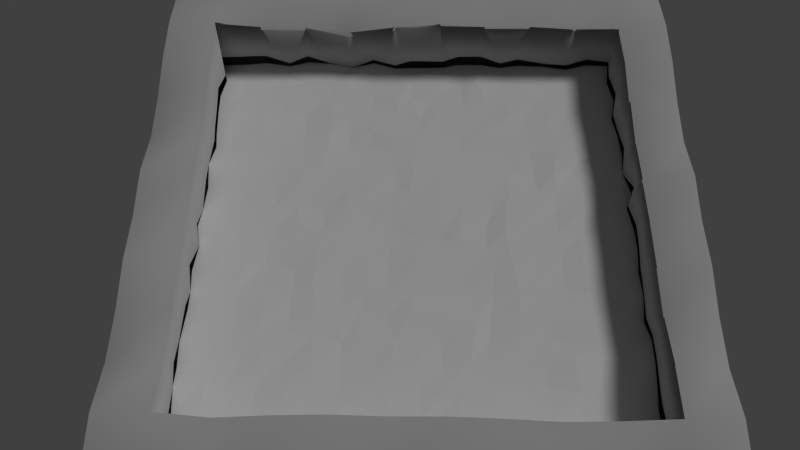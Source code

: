# Source: field.blend  (saved by Blender 2.67.0; exported with 4.5.12 LTS)
import bpy
from mathutils import Matrix  # noqa: F401  (used for matrix-valued properties, if any)

bpy.ops.wm.read_factory_settings(use_empty=True)
scene = bpy.context.scene
scene.name = 'Scene'

# ---- collections
col_collection_1 = bpy.data.collections.new('Collection 1'); scene.collection.children.link(col_collection_1)

# ---- materials (node trees are filled in below, after node groups)
mat_material = bpy.data.materials.new('Material')
mat_material.alpha_threshold = 0.0
mat_material.use_transparent_shadow = False
mat_material.preview_render_type = 'FLAT'
mat_material.specular_color = (0.0, 0.0, 0.0)
mat_material.roughness = 0.5
mat_material.line_color = (0.0, 0.0, 0.0, 1.0)
mat_gryoldblocks = bpy.data.materials.new('gryoldblocks')
mat_gryoldblocks.alpha_threshold = 0.0
mat_gryoldblocks.use_transparent_shadow = False
mat_gryoldblocks.diffuse_color = (0.5281, 0.5281, 0.5281, 1.0)
mat_gryoldblocks.specular_color = (0.8555, 0.8555, 0.8555)
mat_gryoldblocks.roughness = 0.5
mat_gryoldblocks.line_color = (0.0, 0.0, 0.0, 1.0)

# ---- material node trees

# ---- world
world_world = bpy.data.worlds.new('World'); scene.world = world_world
world_world.color = (0.05088, 0.05088, 0.05088)
world_world.use_sun_shadow = False
world_world.sun_shadow_jitter_overblur = 0.0
world_world.cycles.sampling_method = 'MANUAL'
world_world.cycles.sample_map_resolution = 256

# ---- cameras
cam_camera = bpy.data.cameras.new('Camera')
cam_camera.clip_end = 100.0
cam_camera.lens = 35.0
cam_camera.sensor_width = 32.0
cam_camera.sensor_height = 18.0
cam_camera.ortho_scale = 7.314
cam_camera.dof.focus_distance = 0.0
cam_camera.dof.aperture_fstop = 128.0

# ---- lights
light_lamp = bpy.data.lights.new('Lamp', 'SUN')
light_lamp.transmission_factor = 0.0
light_lamp.cutoff_distance = 30.0
light_lamp.angle = 0.1993
light_lamp.energy = 1.0
light_lamp.shadow_buffer_clip_start = 1.001
light_lamp.shadow_soft_size = 0.1
light_lamp.shadow_cascade_max_distance = 1000.0
light_lamp.cycles.use_multiple_importance_sampling = False

# ---- meshes
me_cube_001 = bpy.data.meshes.new('Cube.001')
me_cube_001.from_pydata([(0.816, 0.8297, 1.003), (0.8208, 0.6356, 0.9997), (0.8141, 0.4633, 0.9997), (0.8123, 0.2665, 0.9945), (0.8083, 0.1025, 0.9973), (0.826, -0.0815, 1.0), (0.8206, -0.2768, 1.008), (0.8271, -0.439, 0.9806), (0.8202, -0.6377, 0.998), (0.8261, -0.8433, 0.9903), (0.6359, 0.8091, 0.9858), (0.6354, 0.6535, 1.013), (0.6556, 0.4558, 1.025), (0.6192, 0.2887, 0.9763), (0.6382, 0.09641, 1.014), (0.6205, -0.08601, 1.011), (0.629, -0.2651, 0.9942), (0.6394, -0.4662, 1.01), (0.6337, -0.6328, 1.0), (0.6278, -0.7943, 1.004), (0.4287, 0.8281, 0.9935), (0.4782, 0.6427, 1.014), (0.4529, 0.4608, 0.996), (0.4633, 0.2503, 0.9777), (0.4436, 0.07622, 1.02), (0.4394, -0.09344, 1.01), (0.4625, -0.2764, 0.9892), (0.4712, -0.4357, 0.9957), (0.4433, -0.6264, 0.9901), (0.4462, -0.8195, 0.9943), (0.2705, 0.8294, 1.004), (0.2822, 0.6372, 1.016), (0.2756, 0.4616, 1.018), (0.2671, 0.2767, 1.005), (0.2923, 0.09221, 1.004), (0.2658, -0.08064, 1.003), (0.2847, -0.2722, 0.99), (0.2577, -0.4649, 0.9894), (0.2723, -0.648, 1.002), (0.2617, -0.8049, 0.996), (0.1129, 0.8128, 0.9967), (0.07186, 0.6441, 0.979), (0.07672, 0.4457, 0.9995), (0.1118, 0.2777, 1.005), (0.09118, 0.09143, 1.017), (0.08661, -0.09038, 1.006), (0.06729, -0.2646, 0.994), (0.08543, -0.4347, 0.9979), (0.1021, -0.6409, 1.017), (0.09141, -0.8293, 1.005), (-0.09174, 0.8051, 1.006), (-0.07875, 0.6298, 1.024), (-0.08553, 0.4328, 1.001), (-0.08548, 0.2881, 0.9973), (-0.09609, 0.08976, 1.004), (-0.09977, -0.07841, 0.9875), (-0.1052, -0.2671, 1.004), (-0.07856, -0.4613, 1.005), (-0.09972, -0.6415, 1.009), (-0.08132, -0.8325, 0.9968), (-0.2728, 0.8111, 0.9816), (-0.2806, 0.6467, 0.9907), (-0.2703, 0.4477, 0.9831), (-0.2748, 0.2682, 1.001), (-0.2682, 0.1023, 1.008), (-0.2869, -0.08721, 1.018), (-0.2665, -0.2786, 0.9875), (-0.2611, -0.4677, 0.9953), (-0.2616, -0.6389, 0.9894), (-0.2718, -0.8151, 0.9829), (-0.4626, 0.834, 1.017), (-0.4662, 0.6306, 1.01), (-0.445, 0.4593, 0.9912), (-0.4353, 0.2789, 1.013), (-0.4604, 0.1044, 0.9879), (-0.4622, -0.07672, 0.9981), (-0.4476, -0.2881, 0.9952), (-0.4516, -0.4484, 1.007), (-0.453, -0.6424, 1.006), (-0.4468, -0.8235, 0.9877), (-0.6397, 0.8289, 1.006), (-0.6329, 0.6279, 1.001), (-0.6296, 0.4732, 1.022), (-0.6118, 0.2726, 1.014), (-0.6304, 0.07634, 1.005), (-0.6285, -0.08439, 1.006), (-0.6499, -0.2747, 0.9953), (-0.648, -0.4537, 1.008), (-0.655, -0.6425, 0.9963), (-0.6317, -0.8267, 1.0), (-0.8232, 0.8166, 0.9857), (-0.817, 0.6444, 0.9975), (-0.8086, 0.4441, 1.003), (-0.8216, 0.292, 1.006), (-0.8167, 0.07394, 1.006), (-0.8101, -0.08011, 0.9926), (-0.8157, -0.274, 1.001), (-0.8276, -0.4734, 0.9996), (-0.8267, -0.6379, 0.992), (-0.8116, -0.8019, 0.9973), (0.803, 0.7337, 1.0), (0.8003, 0.5394, 0.9906), (0.8206, 0.3583, 0.9905), (0.8363, 0.1747, 0.9881), (0.8233, 0.00547, 1.002), (0.817, -0.177, 0.9861), (0.81, -0.3758, 0.9813), (0.8266, -0.534, 1.02), (0.8137, -0.7047, 0.9955), (0.6495, 0.7134, 1.003), (0.632, 0.5568, 1.007), (0.6497, 0.3412, 1.01), (0.637, 0.1831, 0.9942), (0.6245, -0.00967, 0.9859), (0.6142, -0.1859, 1.008), (0.6286, -0.3683, 1.014), (0.6428, -0.5552, 1.01), (0.644, -0.7264, 1.0), (0.4607, 0.7205, 1.006), (0.4531, 0.5494, 0.9863), (0.4562, 0.3692, 0.9894), (0.4722, 0.1759, 0.997), (0.4397, -0.003511, 0.9996), (0.4618, -0.1656, 1.006), (0.4431, -0.3569, 1.008), (0.4545, -0.5316, 1.015), (0.4666, -0.7329, 1.002), (0.2516, 0.7456, 1.012), (0.2875, 0.5451, 0.9984), (0.2685, 0.3838, 0.9948), (0.2884, 0.1755, 1.0), (0.2694, 0.01972, 0.9938), (0.283, -0.1731, 1.008), (0.2696, -0.3521, 0.9786), (0.2577, -0.5328, 1.006), (0.258, -0.7245, 1.007), (0.09645, 0.7101, 1.007), (0.08782, 0.5504, 1.003), (0.09352, 0.3811, 1.006), (0.08623, 0.1957, 1.01), (0.1035, -0.01533, 1.004), (0.08882, -0.1761, 1.007), (0.1015, -0.3686, 1.007), (0.09364, -0.5641, 0.988), (0.0846, -0.7239, 0.9852), (-0.08993, 0.74, 0.999), (-0.07238, 0.5503, 0.992), (-0.09981, 0.3595, 0.9909), (-0.07321, 0.1948, 0.9902), (-0.08756, -0.00156, 0.9821), (-0.1026, -0.1944, 0.9794), (-0.09769, -0.3614, 0.9906), (-0.08342, -0.5606, 1.013), (-0.09276, -0.7531, 0.9972), (-0.2867, 0.7378, 1.017), (-0.2751, 0.5553, 1.014), (-0.279, 0.3591, 0.9862), (-0.268, 0.1806, 0.9975), (-0.2695, -0.004422, 1.004), (-0.2869, -0.1872, 0.9952), (-0.2788, -0.3594, 1.002), (-0.2625, -0.5437, 0.9866), (-0.2772, -0.7273, 1.007), (-0.4727, 0.7267, 0.991), (-0.4592, 0.5419, 0.9814), (-0.4424, 0.3654, 1.006), (-0.4612, 0.1914, 1.021), (-0.4375, 0.01043, 1.012), (-0.4442, -0.1734, 0.993), (-0.4527, -0.3787, 0.9888), (-0.4502, -0.5346, 0.9866), (-0.4511, -0.7179, 1.005), (-0.6539, 0.7423, 0.997), (-0.6334, 0.54, 1.009), (-0.6272, 0.3525, 1.009), (-0.627, 0.1881, 0.996), (-0.641, -0.002665, 1.004), (-0.6292, -0.1726, 1.014), (-0.6328, -0.3442, 0.992), (-0.6122, -0.5353, 0.9855), (-0.6138, -0.7251, 0.9951), (-0.8006, 0.7302, 0.9925), (-0.8166, 0.5631, 0.9732), (-0.8016, 0.3777, 1.005), (-0.8097, 0.1834, 0.9958), (-0.8272, 0.004063, 1.004), (-0.8236, -0.1876, 0.98), (-0.8167, -0.3467, 0.9882), (-0.8217, -0.5725, 1.019), (-0.8178, -0.7419, 0.9881), (0.7202, 0.8307, 1.007), (0.7403, 0.6357, 0.9986), (0.731, 0.4459, 0.9942), (0.7277, 0.276, 1.011), (0.7287, 0.09419, 0.9903), (0.7203, -0.0899, 1.014), (0.7347, -0.2816, 1.014), (0.7241, -0.4643, 1.014), (0.7377, -0.6262, 1.023), (0.7394, -0.8062, 1.003), (0.5435, 0.8224, 0.9993), (0.5337, 0.6394, 1.004), (0.5572, 0.4354, 1.006), (0.5444, 0.2589, 1.014), (0.5321, 0.08032, 0.9831), (0.5449, -0.113, 0.9943), (0.5427, -0.249, 0.9834), (0.5472, -0.4707, 1.002), (0.5656, -0.6344, 1.01), (0.5503, -0.8207, 0.9917), (0.3558, 0.8163, 0.9882), (0.3707, 0.6375, 1.017), (0.3464, 0.4375, 0.9988), (0.3636, 0.2844, 0.9891), (0.3418, 0.09626, 1.025), (0.3455, -0.07092, 1.016), (0.3764, -0.2687, 1.007), (0.3595, -0.4453, 1.006), (0.3773, -0.648, 0.9915), (0.3729, -0.8175, 0.989), (0.1746, 0.8289, 0.9985), (0.1921, 0.6219, 1.0), (0.1837, 0.4576, 1.0), (0.1847, 0.2632, 1.006), (0.1753, 0.09739, 1.009), (0.1901, -0.08428, 1.005), (0.1969, -0.2818, 0.9911), (0.2037, -0.4567, 1.017), (0.1653, -0.6308, 1.009), (0.177, -0.8107, 1.008), (-0.0262, 0.8112, 0.9859), (-0.01779, 0.6369, 1.002), (0.01709, 0.4476, 1.005), (-0.009569, 0.2941, 1.015), (-0.003564, 0.06574, 1.006), (0.000278, -0.09578, 1.008), (-0.005566, -0.2703, 0.9954), (-0.005787, -0.4607, 0.996), (0.01797, -0.6166, 0.9974), (0.01088, -0.825, 1.016), (-0.182, 0.8348, 0.9994), (-0.1755, 0.6454, 0.9975), (-0.1797, 0.4764, 0.9938), (-0.1928, 0.2723, 0.9971), (-0.1841, 0.08925, 0.9948), (-0.1793, -0.08991, 0.9923), (-0.1753, -0.2595, 0.9983), (-0.2074, -0.4545, 1.007), (-0.1684, -0.6493, 1.009), (-0.1877, -0.821, 0.9933), (-0.3608, 0.8267, 1.009), (-0.3568, 0.6379, 0.9908), (-0.3439, 0.4697, 1.016), (-0.3793, 0.2718, 1.009), (-0.3491, 0.08878, 0.9805), (-0.3651, -0.07727, 1.013), (-0.3687, -0.2929, 1.009), (-0.3607, -0.4386, 0.9946), (-0.3554, -0.6363, 1.002), (-0.3591, -0.8056, 0.9993), (-0.5384, 0.8152, 0.9861), (-0.5396, 0.6493, 1.008), (-0.5395, 0.4524, 1.005), (-0.5505, 0.2648, 1.001), (-0.5357, 0.0991, 1.005), (-0.5497, -0.09191, 0.9992), (-0.5475, -0.2624, 1.001), (-0.5566, -0.4564, 1.003), (-0.5365, -0.6161, 0.9808), (-0.5535, -0.8222, 0.9749), (-0.7143, 0.8223, 0.993), (-0.7364, 0.6218, 0.9901), (-0.7379, 0.4579, 0.9991), (-0.7378, 0.2559, 1.018), (-0.7296, 0.08865, 0.9777), (-0.7221, -0.08654, 1.009), (-0.7159, -0.2907, 1.003), (-0.7237, -0.466, 1.012), (-0.7211, -0.6086, 0.9984), (-0.7329, -0.816, 1.016), (0.7232, 0.7338, 1.024), (0.7336, 0.5359, 1.0), (0.7337, 0.3565, 0.9917), (0.7319, 0.1705, 1.002), (0.7301, 0.01236, 0.9927), (0.736, -0.1808, 1.008), (0.7331, -0.3735, 1.016), (0.7124, -0.5562, 1.021), (0.7437, -0.7314, 1.004), (0.5382, 0.7218, 0.9954), (0.5368, 0.5266, 1.01), (0.5538, 0.3597, 1.02), (0.5459, 0.1749, 0.9983), (0.5359, -0.007967, 0.9929), (0.5387, -0.1773, 0.9797), (0.5378, -0.3593, 1.008), (0.5457, -0.5304, 1.03), (0.5621, -0.7186, 0.9874), (0.3661, 0.7342, 0.9926), (0.3765, 0.5447, 1.018), (0.3369, 0.3543, 0.9929), (0.3682, 0.1839, 1.005), (0.3357, 0.00118, 1.032), (0.3609, -0.1811, 1.029), (0.3717, -0.3578, 1.005), (0.3924, -0.5426, 1.01), (0.3815, -0.7306, 1.001), (0.1832, 0.7255, 0.9732), (0.1892, 0.525, 1.001), (0.1696, 0.3612, 0.9989), (0.1793, 0.1902, 1.005), (0.1637, -0.0004114, 1.024), (0.1766, -0.1945, 0.999), (0.2157, -0.3756, 1.001), (0.1886, -0.5365, 1.002), (0.1501, -0.7178, 1.0), (-0.01879, 0.7338, 1.008), (0.01643, 0.5285, 0.985), (-0.006684, 0.3642, 1.005), (-0.02323, 0.1623, 1.007), (-0.006274, -0.03336, 0.9922), (0.00466, -0.1745, 1.007), (-0.02715, -0.357, 1.013), (-0.003373, -0.54, 1.01), (0.01322, -0.7418, 0.994), (-0.1908, 0.7294, 0.9872), (-0.1699, 0.5617, 1.002), (-0.1884, 0.3887, 0.9786), (-0.1853, 0.1594, 1.011), (-0.1651, -0.002479, 0.9965), (-0.175, -0.1885, 0.9948), (-0.1956, -0.3443, 0.9889), (-0.1793, -0.5421, 0.991), (-0.1755, -0.7182, 0.9939), (-0.346, 0.7186, 1.003), (-0.3425, 0.5584, 1.014), (-0.3547, 0.3628, 1.019), (-0.3874, 0.1728, 0.9982), (-0.3485, -0.009276, 1.003), (-0.3766, -0.1991, 1.018), (-0.3689, -0.3696, 1.007), (-0.3575, -0.5535, 1.019), (-0.3588, -0.7152, 0.9991), (-0.5472, 0.7511, 0.9864), (-0.5414, 0.556, 0.9994), (-0.5274, 0.3602, 1.005), (-0.5439, 0.1917, 0.9963), (-0.5289, 0.007312, 0.987), (-0.5565, -0.1595, 0.9743), (-0.5457, -0.3699, 1.024), (-0.5322, -0.5374, 1.005), (-0.5538, -0.7311, 0.9868), (-0.7227, 0.726, 0.9863), (-0.745, 0.5267, 1.001), (-0.7429, 0.3498, 0.9986), (-0.7199, 0.1729, 1.006), (-0.7137, 0.01454, 1.001), (-0.7251, -0.1981, 1.015), (-0.7164, -0.3953, 0.9971), (-0.7199, -0.5289, 1.001), (-0.7196, -0.6914, 1.021)], [], [(280, 109, 11, 191), (281, 110, 12, 192), (282, 111, 13, 193), (283, 112, 14, 194), (284, 113, 15, 195), (285, 114, 16, 196), (286, 115, 17, 197), (287, 116, 18, 198), (288, 117, 19, 199), (289, 118, 21, 201), (290, 119, 22, 202), (291, 120, 23, 203), (292, 121, 24, 204), (293, 122, 25, 205), (294, 123, 26, 206), (295, 124, 27, 207), (296, 125, 28, 208), (297, 126, 29, 209), (298, 127, 31, 211), (299, 128, 32, 212), (300, 129, 33, 213), (301, 130, 34, 214), (302, 131, 35, 215), (303, 132, 36, 216), (304, 133, 37, 217), (305, 134, 38, 218), (306, 135, 39, 219), (307, 136, 41, 221), (308, 137, 42, 222), (309, 138, 43, 223), (310, 139, 44, 224), (311, 140, 45, 225), (312, 141, 46, 226), (313, 142, 47, 227), (314, 143, 48, 228), (315, 144, 49, 229), (316, 145, 51, 231), (317, 146, 52, 232), (318, 147, 53, 233), (319, 148, 54, 234), (320, 149, 55, 235), (321, 150, 56, 236), (322, 151, 57, 237), (323, 152, 58, 238), (324, 153, 59, 239), (325, 154, 61, 241), (326, 155, 62, 242), (327, 156, 63, 243), (328, 157, 64, 244), (329, 158, 65, 245), (330, 159, 66, 246), (331, 160, 67, 247), (332, 161, 68, 248), (333, 162, 69, 249), (334, 163, 71, 251), (335, 164, 72, 252), (336, 165, 73, 253), (337, 166, 74, 254), (338, 167, 75, 255), (339, 168, 76, 256), (340, 169, 77, 257), (341, 170, 78, 258), (342, 171, 79, 259), (343, 172, 81, 261), (344, 173, 82, 262), (345, 174, 83, 263), (346, 175, 84, 264), (347, 176, 85, 265), (348, 177, 86, 266), (349, 178, 87, 267), (350, 179, 88, 268), (351, 180, 89, 269), (352, 181, 91, 271), (353, 182, 92, 272), (354, 183, 93, 273), (355, 184, 94, 274), (356, 185, 95, 275), (357, 186, 96, 276), (358, 187, 97, 277), (359, 188, 98, 278), (360, 189, 99, 279), (100, 280, 191, 1), (0, 190, 280, 100), (190, 10, 109, 280), (101, 281, 192, 2), (1, 191, 281, 101), (191, 11, 110, 281), (102, 282, 193, 3), (2, 192, 282, 102), (192, 12, 111, 282), (103, 283, 194, 4), (3, 193, 283, 103), (193, 13, 112, 283), (104, 284, 195, 5), (4, 194, 284, 104), (194, 14, 113, 284), (105, 285, 196, 6), (5, 195, 285, 105), (195, 15, 114, 285), (106, 286, 197, 7), (6, 196, 286, 106), (196, 16, 115, 286), (107, 287, 198, 8), (7, 197, 287, 107), (197, 17, 116, 287), (108, 288, 199, 9), (8, 198, 288, 108), (198, 18, 117, 288), (109, 289, 201, 11), (10, 200, 289, 109), (200, 20, 118, 289), (110, 290, 202, 12), (11, 201, 290, 110), (201, 21, 119, 290), (111, 291, 203, 13), (12, 202, 291, 111), (202, 22, 120, 291), (112, 292, 204, 14), (13, 203, 292, 112), (203, 23, 121, 292), (113, 293, 205, 15), (14, 204, 293, 113), (204, 24, 122, 293), (114, 294, 206, 16), (15, 205, 294, 114), (205, 25, 123, 294), (115, 295, 207, 17), (16, 206, 295, 115), (206, 26, 124, 295), (116, 296, 208, 18), (17, 207, 296, 116), (207, 27, 125, 296), (117, 297, 209, 19), (18, 208, 297, 117), (208, 28, 126, 297), (118, 298, 211, 21), (20, 210, 298, 118), (210, 30, 127, 298), (119, 299, 212, 22), (21, 211, 299, 119), (211, 31, 128, 299), (120, 300, 213, 23), (22, 212, 300, 120), (212, 32, 129, 300), (121, 301, 214, 24), (23, 213, 301, 121), (213, 33, 130, 301), (122, 302, 215, 25), (24, 214, 302, 122), (214, 34, 131, 302), (123, 303, 216, 26), (25, 215, 303, 123), (215, 35, 132, 303), (124, 304, 217, 27), (26, 216, 304, 124), (216, 36, 133, 304), (125, 305, 218, 28), (27, 217, 305, 125), (217, 37, 134, 305), (126, 306, 219, 29), (28, 218, 306, 126), (218, 38, 135, 306), (127, 307, 221, 31), (30, 220, 307, 127), (220, 40, 136, 307), (128, 308, 222, 32), (31, 221, 308, 128), (221, 41, 137, 308), (129, 309, 223, 33), (32, 222, 309, 129), (222, 42, 138, 309), (130, 310, 224, 34), (33, 223, 310, 130), (223, 43, 139, 310), (131, 311, 225, 35), (34, 224, 311, 131), (224, 44, 140, 311), (132, 312, 226, 36), (35, 225, 312, 132), (225, 45, 141, 312), (133, 313, 227, 37), (36, 226, 313, 133), (226, 46, 142, 313), (134, 314, 228, 38), (37, 227, 314, 134), (227, 47, 143, 314), (135, 315, 229, 39), (38, 228, 315, 135), (228, 48, 144, 315), (136, 316, 231, 41), (40, 230, 316, 136), (230, 50, 145, 316), (137, 317, 232, 42), (41, 231, 317, 137), (231, 51, 146, 317), (138, 318, 233, 43), (42, 232, 318, 138), (232, 52, 147, 318), (139, 319, 234, 44), (43, 233, 319, 139), (233, 53, 148, 319), (140, 320, 235, 45), (44, 234, 320, 140), (234, 54, 149, 320), (141, 321, 236, 46), (45, 235, 321, 141), (235, 55, 150, 321), (142, 322, 237, 47), (46, 236, 322, 142), (236, 56, 151, 322), (143, 323, 238, 48), (47, 237, 323, 143), (237, 57, 152, 323), (144, 324, 239, 49), (48, 238, 324, 144), (238, 58, 153, 324), (145, 325, 241, 51), (50, 240, 325, 145), (240, 60, 154, 325), (146, 326, 242, 52), (51, 241, 326, 146), (241, 61, 155, 326), (147, 327, 243, 53), (52, 242, 327, 147), (242, 62, 156, 327), (148, 328, 244, 54), (53, 243, 328, 148), (243, 63, 157, 328), (149, 329, 245, 55), (54, 244, 329, 149), (244, 64, 158, 329), (150, 330, 246, 56), (55, 245, 330, 150), (245, 65, 159, 330), (151, 331, 247, 57), (56, 246, 331, 151), (246, 66, 160, 331), (152, 332, 248, 58), (57, 247, 332, 152), (247, 67, 161, 332), (153, 333, 249, 59), (58, 248, 333, 153), (248, 68, 162, 333), (154, 334, 251, 61), (60, 250, 334, 154), (250, 70, 163, 334), (155, 335, 252, 62), (61, 251, 335, 155), (251, 71, 164, 335), (156, 336, 253, 63), (62, 252, 336, 156), (252, 72, 165, 336), (157, 337, 254, 64), (63, 253, 337, 157), (253, 73, 166, 337), (158, 338, 255, 65), (64, 254, 338, 158), (254, 74, 167, 338), (159, 339, 256, 66), (65, 255, 339, 159), (255, 75, 168, 339), (160, 340, 257, 67), (66, 256, 340, 160), (256, 76, 169, 340), (161, 341, 258, 68), (67, 257, 341, 161), (257, 77, 170, 341), (162, 342, 259, 69), (68, 258, 342, 162), (258, 78, 171, 342), (163, 343, 261, 71), (70, 260, 343, 163), (260, 80, 172, 343), (164, 344, 262, 72), (71, 261, 344, 164), (261, 81, 173, 344), (165, 345, 263, 73), (72, 262, 345, 165), (262, 82, 174, 345), (166, 346, 264, 74), (73, 263, 346, 166), (263, 83, 175, 346), (167, 347, 265, 75), (74, 264, 347, 167), (264, 84, 176, 347), (168, 348, 266, 76), (75, 265, 348, 168), (265, 85, 177, 348), (169, 349, 267, 77), (76, 266, 349, 169), (266, 86, 178, 349), (170, 350, 268, 78), (77, 267, 350, 170), (267, 87, 179, 350), (171, 351, 269, 79), (78, 268, 351, 171), (268, 88, 180, 351), (172, 352, 271, 81), (80, 270, 352, 172), (270, 90, 181, 352), (173, 353, 272, 82), (81, 271, 353, 173), (271, 91, 182, 353), (174, 354, 273, 83), (82, 272, 354, 174), (272, 92, 183, 354), (175, 355, 274, 84), (83, 273, 355, 175), (273, 93, 184, 355), (176, 356, 275, 85), (84, 274, 356, 176), (274, 94, 185, 356), (177, 357, 276, 86), (85, 275, 357, 177), (275, 95, 186, 357), (178, 358, 277, 87), (86, 276, 358, 178), (276, 96, 187, 358), (179, 359, 278, 88), (87, 277, 359, 179), (277, 97, 188, 359), (180, 360, 279, 89), (88, 278, 360, 180), (278, 98, 189, 360)])
me_cube_001.materials.append(mat_material)
me_cube_001.use_remesh_preserve_volume = False
me_cube_001.use_remesh_preserve_attributes = False
me_cube_001.use_mirror_vertex_groups = False
me_cube_001.update()
me_cube = bpy.data.meshes.new('Cube')
me_cube.from_pydata([(1.0, 1.0, -0.8577), (1.0, -1.0, -0.8577), (-1.0, -1.0, -0.8577), (-1.0, 1.0, -0.8577), (1.0, 1.0, 1.142), (1.0, -1.0, 1.142), (-1.0, -1.0, 1.142), (-1.0, 1.0, 1.142), (1.0, 1.0, -0.8577), (1.0, -1.0, -0.8577), (-1.0, -1.0, -0.8577), (-1.0, 1.0, -0.8577), (1.0, 1.0, 1.142), (-1.0, 1.0, 1.142), (-1.0, -1.0, 1.142), (1.0, -1.0, 1.142), (1.0, 1.0, -0.8577), (1.0, 1.0, 1.142), (1.0, -1.0, 1.142), (1.0, -1.0, -0.8577), (1.0, -1.0, -0.8577), (1.0, -1.0, 1.142), (-1.0, -1.0, 1.142), (-1.0, -1.0, -0.8577), (-1.0, -1.0, -0.8577), (-1.0, -1.0, 1.142), (-1.0, 1.0, 1.142), (-1.0, 1.0, -0.8577), (1.0, 1.0, 1.142), (1.0, 1.0, -0.8577), (-1.0, 1.0, -0.8577), (-1.0, 1.0, 1.142), (1.0, 0.8182, -0.718), (1.0, 0.6364, -0.7643), (1.0, 0.4545, -0.9361), (1.0, 0.2727, -0.9993), (1.0, 0.09091, -0.7995), (1.0, -0.09091, -0.9013), (1.0, -0.2727, -0.854), (1.0, -0.4545, -0.9884), (1.0, -0.6364, -0.9965), (1.0, -0.8182, -0.7636), (0.8182, -1.0, -0.8838), (0.6364, -1.0, -0.8623), (0.4545, -1.0, -0.8543), (0.2727, -1.0, -0.9018), (0.09091, -1.0, -0.8571), (-0.09091, -1.0, -0.9105), (-0.2727, -1.0, -0.7728), (-0.4545, -1.0, -0.7929), (-0.6364, -1.0, -0.8467), (-0.8182, -1.0, -0.9686), (-1.0, -0.8182, -0.7636), (-1.0, -0.6364, -0.9965), (-1.0, -0.4545, -0.9884), (-1.0, -0.2727, -0.8539), (-1.0, -0.09091, -0.9013), (-1.0, 0.09091, -0.7995), (-1.0, 0.2727, -0.9993), (-1.0, 0.4545, -0.9361), (-1.0, 0.6364, -0.7643), (-1.0, 0.8182, -0.718), (-0.8182, 1.0, -0.9686), (-0.6364, 1.0, -0.8467), (-0.4545, 1.0, -0.7929), (-0.2727, 1.0, -0.7728), (-0.09091, 1.0, -0.9105), (0.09091, 1.0, -0.8571), (0.2727, 1.0, -0.9018), (0.4545, 1.0, -0.8543), (0.6364, 1.0, -0.8623), (0.8182, 1.0, -0.8838), (0.8182, 1.0, 1.116), (0.6364, 1.0, 1.138), (0.4545, 1.0, 1.146), (0.2727, 1.0, 1.098), (0.09091, 1.0, 1.143), (-0.09091, 1.0, 1.089), (-0.2727, 1.0, 1.227), (-0.4545, 1.0, 1.207), (-0.6364, 1.0, 1.153), (-0.8182, 1.0, 1.031), (-1.0, 0.8182, 1.282), (-1.0, 0.6364, 1.236), (-1.0, 0.4545, 1.064), (-1.0, 0.2727, 1.001), (-1.0, 0.09091, 1.2), (-1.0, -0.09091, 1.099), (-1.0, -0.2727, 1.146), (-1.0, -0.4545, 1.012), (-1.0, -0.6364, 1.003), (-1.0, -0.8182, 1.236), (-0.8182, -1.0, 1.031), (-0.6364, -1.0, 1.153), (-0.4545, -1.0, 1.207), (-0.2727, -1.0, 1.227), (-0.09091, -1.0, 1.089), (0.09091, -1.0, 1.143), (0.2727, -1.0, 1.098), (0.4545, -1.0, 1.146), (0.6364, -1.0, 1.138), (0.8182, -1.0, 1.116), (1.0, -0.8182, 1.236), (1.0, -0.6364, 1.003), (1.0, -0.4545, 1.012), (1.0, -0.2727, 1.146), (1.0, -0.09091, 1.099), (1.0, 0.09091, 1.2), (1.0, 0.2727, 1.001), (1.0, 0.4545, 1.064), (1.0, 0.6364, 1.236), (1.0, 0.8182, 1.282), (1.0, 1.0, -0.6758), (1.0, 1.0, -0.494), (1.0, 1.0, -0.3122), (1.0, 1.0, -0.1304), (1.0, 1.0, 0.05143), (1.0, 1.0, 0.2333), (1.0, 1.0, 0.4151), (1.0, 1.0, 0.5969), (1.0, 1.0, 0.7787), (1.0, 1.0, 0.9605), (1.0, 0.8182, 1.282), (1.0, 0.6364, 1.236), (1.0, 0.4545, 1.064), (1.0, 0.2727, 1.001), (1.0, 0.09091, 1.2), (1.0, -0.09091, 1.099), (1.0, -0.2727, 1.146), (1.0, -0.4545, 1.012), (1.0, -0.6364, 1.003), (1.0, -0.8182, 1.236), (1.0, -1.0, 0.9605), (1.0, -1.0, 0.7787), (1.0, -1.0, 0.5969), (1.0, -1.0, 0.4151), (1.0, -1.0, 0.2332), (1.0, -1.0, 0.05143), (1.0, -1.0, -0.1304), (1.0, -1.0, -0.3122), (1.0, -1.0, -0.494), (1.0, -1.0, -0.6758), (1.0, -0.8182, -0.7636), (1.0, -0.6364, -0.9965), (1.0, -0.4545, -0.9884), (1.0, -0.2727, -0.854), (1.0, -0.09091, -0.9013), (1.0, 0.09091, -0.7995), (1.0, 0.2727, -0.9993), (1.0, 0.4545, -0.9361), (1.0, 0.6364, -0.7643), (1.0, 0.8182, -0.718), (1.0, -1.0, -0.6758), (1.0, -1.0, -0.494), (1.0, -1.0, -0.3122), (1.0, -1.0, -0.1304), (1.0, -1.0, 0.05143), (1.0, -1.0, 0.2332), (1.0, -1.0, 0.4151), (1.0, -1.0, 0.5969), (1.0, -1.0, 0.7787), (1.0, -1.0, 0.9605), (0.8182, -1.0, 1.116), (0.6364, -1.0, 1.138), (0.4545, -1.0, 1.146), (0.2727, -1.0, 1.098), (0.09091, -1.0, 1.143), (-0.09091, -1.0, 1.089), (-0.2727, -1.0, 1.227), (-0.4545, -1.0, 1.207), (-0.6364, -1.0, 1.153), (-0.8182, -1.0, 1.031), (-1.0, -1.0, 0.9605), (-1.0, -1.0, 0.7787), (-1.0, -1.0, 0.5969), (-1.0, -1.0, 0.4151), (-1.0, -1.0, 0.2332), (-1.0, -1.0, 0.05143), (-1.0, -1.0, -0.1304), (-1.0, -1.0, -0.3122), (-1.0, -1.0, -0.494), (-1.0, -1.0, -0.6758), (-0.8182, -1.0, -0.9686), (-0.6364, -1.0, -0.8467), (-0.4545, -1.0, -0.7929), (-0.2727, -1.0, -0.7728), (-0.09091, -1.0, -0.9105), (0.09091, -1.0, -0.8571), (0.2727, -1.0, -0.9018), (0.4545, -1.0, -0.8543), (0.6364, -1.0, -0.8623), (0.8182, -1.0, -0.8838), (-1.0, -1.0, -0.6758), (-1.0, -1.0, -0.494), (-1.0, -1.0, -0.3122), (-1.0, -1.0, -0.1304), (-1.0, -1.0, 0.05143), (-1.0, -1.0, 0.2332), (-1.0, -1.0, 0.4151), (-1.0, -1.0, 0.5969), (-1.0, -1.0, 0.7787), (-1.0, -1.0, 0.9605), (-1.0, -0.8182, 1.236), (-1.0, -0.6364, 1.003), (-1.0, -0.4545, 1.012), (-1.0, -0.2727, 1.146), (-1.0, -0.09091, 1.099), (-1.0, 0.09091, 1.2), (-1.0, 0.2727, 1.001), (-1.0, 0.4545, 1.064), (-1.0, 0.6364, 1.236), (-1.0, 0.8182, 1.282), (-1.0, 1.0, 0.9605), (-1.0, 1.0, 0.7787), (-1.0, 1.0, 0.5969), (-1.0, 1.0, 0.4151), (-1.0, 1.0, 0.2332), (-1.0, 1.0, 0.05143), (-1.0, 1.0, -0.1304), (-1.0, 1.0, -0.3122), (-1.0, 1.0, -0.494), (-1.0, 1.0, -0.6758), (-1.0, 0.8182, -0.718), (-1.0, 0.6364, -0.7643), (-1.0, 0.4545, -0.9361), (-1.0, 0.2727, -0.9993), (-1.0, 0.09091, -0.7995), (-1.0, -0.09091, -0.9013), (-1.0, -0.2727, -0.8539), (-1.0, -0.4545, -0.9884), (-1.0, -0.6364, -0.9965), (-1.0, -0.8182, -0.7636), (1.0, 1.0, 0.9605), (1.0, 1.0, 0.7787), (1.0, 1.0, 0.5969), (1.0, 1.0, 0.4151), (1.0, 1.0, 0.2332), (1.0, 1.0, 0.05143), (1.0, 1.0, -0.1304), (1.0, 1.0, -0.3122), (1.0, 1.0, -0.494), (1.0, 1.0, -0.6758), (0.8182, 1.0, -0.8838), (0.6364, 1.0, -0.8623), (0.4545, 1.0, -0.8543), (0.2727, 1.0, -0.9018), (0.09091, 1.0, -0.8571), (-0.09091, 1.0, -0.9105), (-0.2727, 1.0, -0.7728), (-0.4545, 1.0, -0.7929), (-0.6364, 1.0, -0.8467), (-0.8182, 1.0, -0.9686), (-1.0, 1.0, -0.6758), (-1.0, 1.0, -0.494), (-1.0, 1.0, -0.3122), (-1.0, 1.0, -0.1304), (-1.0, 1.0, 0.05143), (-1.0, 1.0, 0.2332), (-1.0, 1.0, 0.4151), (-1.0, 1.0, 0.5969), (-1.0, 1.0, 0.7787), (-1.0, 1.0, 0.9605), (-0.8182, 1.0, 1.031), (-0.6364, 1.0, 1.153), (-0.4545, 1.0, 1.207), (-0.2727, 1.0, 1.227), (-0.09091, 1.0, 1.089), (0.09091, 1.0, 1.143), (0.2727, 1.0, 1.098), (0.4545, 1.0, 1.146), (0.6364, 1.0, 1.138), (0.8182, 1.0, 1.116), (0.8182, 0.8182, -0.8504), (0.6364, 0.8182, -0.7958), (0.4545, 0.8182, -0.7998), (0.2727, 0.8182, -0.8108), (0.09091, 0.8182, -0.7389), (-0.09091, 0.8182, -0.8212), (-0.2727, 0.8182, -0.9995), (-0.4545, 0.8182, -0.8842), (-0.6364, 0.8182, -0.8614), (-0.8182, 0.8182, -0.7468), (0.8182, 0.6364, -0.7918), (0.6364, 0.6364, -0.9578), (0.4545, 0.6364, -0.9988), (0.2727, 0.6364, -0.8718), (0.09091, 0.6364, -0.8038), (-0.09091, 0.6364, -0.8121), (-0.2727, 0.6364, -0.7867), (-0.4545, 0.6364, -0.7923), (-0.6364, 0.6364, -0.9946), (-0.8182, 0.6364, -0.7476), (0.8182, 0.4545, -0.9023), (0.6364, 0.4545, -0.9328), (0.4545, 0.4545, -0.8011), (0.2727, 0.4545, -0.7858), (0.09091, 0.4545, -0.821), (-0.09091, 0.4545, -0.9955), (-0.2727, 0.4545, -0.9953), (-0.4545, 0.4545, -0.9626), (-0.6364, 0.4545, -0.988), (-0.8182, 0.4545, -0.8338), (0.8182, 0.2727, -0.9964), (0.6364, 0.2727, -0.9538), (0.4545, 0.2727, -0.9996), (0.2727, 0.2727, -0.9838), (0.09091, 0.2727, -0.9593), (-0.09091, 0.2727, -0.8207), (-0.2727, 0.2727, -0.9306), (-0.4545, 0.2727, -0.8901), (-0.6364, 0.2727, -0.9985), (-0.8182, 0.2727, -0.9849), (0.8182, 0.09091, -0.9235), (0.6364, 0.09091, -0.8834), (0.4545, 0.09091, -0.9044), (0.2727, 0.09091, -0.9932), (0.09091, 0.09091, -0.9633), (-0.09091, 0.09091, -0.997), (-0.2727, 0.09091, -0.9984), (-0.4545, 0.09091, -0.9742), (-0.6364, 0.09091, -0.9917), (-0.8182, 0.09091, -0.8447), (0.8182, -0.09091, -0.9252), (0.6364, -0.09091, -0.8524), (0.4545, -0.09091, -0.918), (0.2727, -0.09091, -0.9771), (0.09091, -0.09091, -0.989), (-0.09091, -0.09091, -0.9543), (-0.2727, -0.09091, -0.8676), (-0.4545, -0.09091, -0.994), (-0.6364, -0.09091, -0.9918), (-0.8182, -0.09091, -0.9971), (0.8182, -0.2727, -0.9205), (0.6364, -0.2727, -0.9925), (0.4545, -0.2727, -0.9238), (0.2727, -0.2727, -0.8823), (0.09091, -0.2727, -0.8559), (-0.09091, -0.2727, -0.9679), (-0.2727, -0.2727, -0.8316), (-0.4545, -0.2727, -0.9976), (-0.6364, -0.2727, -0.8929), (-0.8182, -0.2727, -0.9984), (0.8182, -0.4545, -0.9977), (0.6364, -0.4545, -0.998), (0.4545, -0.4545, -0.998), (0.2727, -0.4545, -0.8821), (0.09091, -0.4545, -0.9509), (-0.09091, -0.4545, -0.9234), (-0.2727, -0.4545, -0.9051), (-0.4545, -0.4545, -0.9983), (-0.6364, -0.4545, -0.9434), (-0.8182, -0.4545, -0.9315), (0.8182, -0.6364, -0.8188), (0.6364, -0.6364, -0.8688), (0.4545, -0.6364, -0.9886), (0.2727, -0.6364, -0.9914), (0.09091, -0.6364, -0.8812), (-0.09091, -0.6364, -0.7458), (-0.2727, -0.6364, -0.8372), (-0.4545, -0.6364, -0.9123), (-0.6364, -0.6364, -0.8603), (-0.8182, -0.6364, -0.9985), (0.8182, -0.8182, -0.7987), (0.6364, -0.8182, -0.9279), (0.4545, -0.8182, -0.9954), (0.2727, -0.8182, -0.8696), (0.09091, -0.8182, -0.8006), (-0.09091, -0.8182, -0.8242), (-0.2727, -0.8182, -0.772), (-0.4545, -0.8182, -0.8361), (-0.6364, -0.8182, -0.9731), (-0.8182, -0.8182, -0.7313), (0.816, 0.8297, 1.126), (0.8208, 0.6356, 1.217), (0.8141, 0.4633, 1.094), (0.8123, 0.2665, 0.9968), (0.8083, 0.1025, 1.105), (0.826, -0.0815, 1.117), (0.8206, -0.2768, 1.069), (0.8271, -0.439, 1.095), (0.8202, -0.6377, 1.18), (0.8261, -0.8433, 1.229), (0.6359, 0.8091, 1.128), (0.6278, -0.7943, 1.14), (0.4287, 0.8281, 1.191), (0.4462, -0.8195, 1.039), (0.2705, 0.8294, 1.259), (0.2617, -0.8049, 1.119), (0.1129, 0.8128, 1.19), (0.09141, -0.8293, 1.169), (-0.09174, 0.8051, 1.098), (-0.08132, -0.8325, 1.18), (-0.2728, 0.8111, 0.9861), (-0.2718, -0.8151, 1.22), (-0.4626, 0.834, 1.205), (-0.4468, -0.8235, 1.153), (-0.6397, 0.8289, 1.233), (-0.6317, -0.8267, 1.002), (-0.8232, 0.8166, 1.244), (-0.817, 0.6444, 1.26), (-0.8086, 0.4441, 1.208), (-0.8216, 0.292, 1.009), (-0.8167, 0.07394, 1.015), (-0.8101, -0.08011, 1.002), (-0.8157, -0.274, 1.004), (-0.8276, -0.4734, 1.042), (-0.8267, -0.6379, 0.995), (-0.8116, -0.8019, 1.235), (1.0, 0.8182, -0.5362), (1.0, 0.6364, -0.5825), (1.0, 0.4545, -0.7543), (1.0, 0.2727, -0.8174), (1.0, 0.09091, -0.6177), (1.0, -0.09091, -0.7195), (1.0, -0.2727, -0.6721), (1.0, -0.4545, -0.8066), (1.0, -0.6364, -0.8147), (1.0, -0.8182, -0.5818), (1.0, 0.8182, -0.3543), (1.0, 0.6364, -0.4007), (1.0, 0.4545, -0.5725), (1.0, 0.2727, -0.6356), (1.0, 0.09091, -0.4359), (1.0, -0.09091, -0.5377), (1.0, -0.2727, -0.4903), (1.0, -0.4545, -0.6248), (1.0, -0.6364, -0.6329), (1.0, -0.8182, -0.4), (1.0, 0.8182, -0.1725), (1.0, 0.6364, -0.2189), (1.0, 0.4545, -0.3907), (1.0, 0.2727, -0.4538), (1.0, 0.09091, -0.2541), (1.0, -0.09091, -0.3558), (1.0, -0.2727, -0.3085), (1.0, -0.4545, -0.443), (1.0, -0.6364, -0.4511), (1.0, -0.8182, -0.2181), (1.0, 0.8182, 0.009297), (1.0, 0.6364, -0.03705), (1.0, 0.4545, -0.2088), (1.0, 0.2727, -0.272), (1.0, 0.09091, -0.07228), (1.0, -0.09091, -0.174), (1.0, -0.2727, -0.1267), (1.0, -0.4545, -0.2612), (1.0, -0.6364, -0.2693), (1.0, -0.8182, -0.03631), (1.0, 0.8182, 0.1911), (1.0, 0.6364, 0.1448), (1.0, 0.4545, -0.02702), (1.0, 0.2727, -0.09016), (1.0, 0.09091, 0.1095), (1.0, -0.09091, 0.007798), (1.0, -0.2727, 0.05514), (1.0, -0.4545, -0.07933), (1.0, -0.6364, -0.08743), (1.0, -0.8182, 0.1455), (1.0, 0.8182, 0.3729), (1.0, 0.6364, 0.3266), (1.0, 0.4545, 0.1548), (1.0, 0.2727, 0.09165), (1.0, 0.09091, 0.2914), (1.0, -0.09091, 0.1896), (1.0, -0.2727, 0.237), (1.0, -0.4545, 0.1025), (1.0, -0.6364, 0.09438), (1.0, -0.8182, 0.3273), (1.0, 0.8182, 0.5548), (1.0, 0.6364, 0.5084), (1.0, 0.4545, 0.3366), (1.0, 0.2727, 0.2735), (1.0, 0.09091, 0.4732), (1.0, -0.09091, 0.3714), (1.0, -0.2727, 0.4188), (1.0, -0.4545, 0.2843), (1.0, -0.6364, 0.2762), (1.0, -0.8182, 0.5091), (1.0, 0.8182, 0.7366), (1.0, 0.6364, 0.6902), (1.0, 0.4545, 0.5184), (1.0, 0.2727, 0.4553), (1.0, 0.09091, 0.655), (1.0, -0.09091, 0.5533), (1.0, -0.2727, 0.6006), (1.0, -0.4545, 0.4661), (1.0, -0.6364, 0.458), (1.0, -0.8182, 0.691), (1.0, 0.8182, 0.9184), (1.0, 0.6364, 0.872), (1.0, 0.4545, 0.7003), (1.0, 0.2727, 0.6371), (1.0, 0.09091, 0.8368), (1.0, -0.09091, 0.7351), (1.0, -0.2727, 0.7824), (1.0, -0.4545, 0.6479), (1.0, -0.6364, 0.6398), (1.0, -0.8182, 0.8728), (1.0, 0.8182, 1.1), (1.0, 0.6364, 1.054), (1.0, 0.4545, 0.8821), (1.0, 0.2727, 0.8189), (1.0, 0.09091, 1.019), (1.0, -0.09091, 0.9169), (1.0, -0.2727, 0.9642), (1.0, -0.4545, 0.8298), (1.0, -0.6364, 0.8217), (1.0, -0.8182, 1.055), (0.8182, -1.0, -0.702), (0.6364, -1.0, -0.6804), (0.4545, -1.0, -0.6725), (0.2727, -1.0, -0.72), (0.09091, -1.0, -0.6753), (-0.09091, -1.0, -0.7287), (-0.2727, -1.0, -0.591), (-0.4545, -1.0, -0.6111), (-0.6364, -1.0, -0.6648), (-0.8182, -1.0, -0.7868), (0.8182, -1.0, -0.5202), (0.6364, -1.0, -0.4986), (0.4545, -1.0, -0.4907), (0.2727, -1.0, -0.5382), (0.09091, -1.0, -0.4935), (-0.09091, -1.0, -0.5469), (-0.2727, -1.0, -0.4092), (-0.4545, -1.0, -0.4293), (-0.6364, -1.0, -0.483), (-0.8182, -1.0, -0.6049), (0.8182, -1.0, -0.3383), (0.6364, -1.0, -0.3168), (0.4545, -1.0, -0.3089), (0.2727, -1.0, -0.3564), (0.09091, -1.0, -0.3116), (-0.09091, -1.0, -0.3651), (-0.2727, -1.0, -0.2274), (-0.4545, -1.0, -0.2474), (-0.6364, -1.0, -0.3012), (-0.8182, -1.0, -0.4231), (0.8182, -1.0, -0.1565), (0.6364, -1.0, -0.135), (0.4545, -1.0, -0.127), (0.2727, -1.0, -0.1746), (0.09091, -1.0, -0.1298), (-0.09091, -1.0, -0.1833), (-0.2727, -1.0, -0.04555), (-0.4545, -1.0, -0.06562), (-0.6364, -1.0, -0.1194), (-0.8182, -1.0, -0.2413), (0.8182, -1.0, 0.0253), (0.6364, -1.0, 0.04683), (0.4545, -1.0, 0.05478), (0.2727, -1.0, 0.007268), (0.09091, -1.0, 0.05199), (-0.09091, -1.0, -0.001455), (-0.2727, -1.0, 0.1363), (-0.4545, -1.0, 0.1162), (-0.6364, -1.0, 0.06243), (-0.8182, -1.0, -0.05948), (0.8182, -1.0, 0.2071), (0.6364, -1.0, 0.2286), (0.4545, -1.0, 0.2366), (0.2727, -1.0, 0.1891), (0.09091, -1.0, 0.2338), (-0.09091, -1.0, 0.1804), (-0.2727, -1.0, 0.3181), (-0.4545, -1.0, 0.298), (-0.6364, -1.0, 0.2442), (-0.8182, -1.0, 0.1223), (0.8182, -1.0, 0.3889), (0.6364, -1.0, 0.4105), (0.4545, -1.0, 0.4184), (0.2727, -1.0, 0.3709), (0.09091, -1.0, 0.4156), (-0.09091, -1.0, 0.3622), (-0.2727, -1.0, 0.4999), (-0.4545, -1.0, 0.4798), (-0.6364, -1.0, 0.4261), (-0.8182, -1.0, 0.3042), (0.8182, -1.0, 0.5708), (0.6364, -1.0, 0.5923), (0.4545, -1.0, 0.6002), (0.2727, -1.0, 0.5527), (0.09091, -1.0, 0.5974), (-0.09091, -1.0, 0.544), (-0.2727, -1.0, 0.6817), (-0.4545, -1.0, 0.6616), (-0.6364, -1.0, 0.6079), (-0.8182, -1.0, 0.486), (0.8182, -1.0, 0.7526), (0.6364, -1.0, 0.7741), (0.4545, -1.0, 0.7821), (0.2727, -1.0, 0.7345), (0.09091, -1.0, 0.7793), (-0.09091, -1.0, 0.7258), (-0.2727, -1.0, 0.8635), (-0.4545, -1.0, 0.8435), (-0.6364, -1.0, 0.7897), (-0.8182, -1.0, 0.6678), (0.8182, -1.0, 0.9344), (0.6364, -1.0, 0.9559), (0.4545, -1.0, 0.9639), (0.2727, -1.0, 0.9164), (0.09091, -1.0, 0.9611), (-0.09091, -1.0, 0.9076), (-0.2727, -1.0, 1.045), (-0.4545, -1.0, 1.025), (-0.6364, -1.0, 0.9715), (-0.8182, -1.0, 0.8496), (-1.0, -0.8182, -0.5818), (-1.0, -0.6364, -0.8147), (-1.0, -0.4545, -0.8066), (-1.0, -0.2727, -0.6721), (-1.0, -0.09091, -0.7195), (-1.0, 0.09091, -0.6177), (-1.0, 0.2727, -0.8174), (-1.0, 0.4545, -0.7543), (-1.0, 0.6364, -0.5825), (-1.0, 0.8182, -0.5362), (-1.0, -0.8182, -0.4), (-1.0, -0.6364, -0.6329), (-1.0, -0.4545, -0.6248), (-1.0, -0.2727, -0.4903), (-1.0, -0.09091, -0.5377), (-1.0, 0.09091, -0.4359), (-1.0, 0.2727, -0.6356), (-1.0, 0.4545, -0.5725), (-1.0, 0.6364, -0.4007), (-1.0, 0.8182, -0.3543), (-1.0, -0.8182, -0.2181), (-1.0, -0.6364, -0.4511), (-1.0, -0.4545, -0.443), (-1.0, -0.2727, -0.3085), (-1.0, -0.09091, -0.3558), (-1.0, 0.09091, -0.2541), (-1.0, 0.2727, -0.4538), (-1.0, 0.4545, -0.3907), (-1.0, 0.6364, -0.2189), (-1.0, 0.8182, -0.1725), (-1.0, -0.8182, -0.03631), (-1.0, -0.6364, -0.2693), (-1.0, -0.4545, -0.2611), (-1.0, -0.2727, -0.1267), (-1.0, -0.09091, -0.174), (-1.0, 0.09091, -0.07227), (-1.0, 0.2727, -0.272), (-1.0, 0.4545, -0.2088), (-1.0, 0.6364, -0.03705), (-1.0, 0.8182, 0.009297), (-1.0, -0.8182, 0.1455), (-1.0, -0.6364, -0.08743), (-1.0, -0.4545, -0.07933), (-1.0, -0.2727, 0.05514), (-1.0, -0.09091, 0.007801), (-1.0, 0.09091, 0.1095), (-1.0, 0.2727, -0.09016), (-1.0, 0.4545, -0.02702), (-1.0, 0.6364, 0.1448), (-1.0, 0.8182, 0.1911), (-1.0, -0.8182, 0.3273), (-1.0, -0.6364, 0.09438), (-1.0, -0.4545, 0.1025), (-1.0, -0.2727, 0.237), (-1.0, -0.09091, 0.1896), (-1.0, 0.09091, 0.2914), (-1.0, 0.2727, 0.09165), (-1.0, 0.4545, 0.1548), (-1.0, 0.6364, 0.3266), (-1.0, 0.8182, 0.3729), (-1.0, -0.8182, 0.5091), (-1.0, -0.6364, 0.2762), (-1.0, -0.4545, 0.2843), (-1.0, -0.2727, 0.4188), (-1.0, -0.09091, 0.3714), (-1.0, 0.09091, 0.4732), (-1.0, 0.2727, 0.2735), (-1.0, 0.4545, 0.3366), (-1.0, 0.6364, 0.5084), (-1.0, 0.8182, 0.5548), (-1.0, -0.8182, 0.691), (-1.0, -0.6364, 0.458), (-1.0, -0.4545, 0.4661), (-1.0, -0.2727, 0.6006), (-1.0, -0.09091, 0.5533), (-1.0, 0.09091, 0.655), (-1.0, 0.2727, 0.4553), (-1.0, 0.4545, 0.5184), (-1.0, 0.6364, 0.6902), (-1.0, 0.8182, 0.7366), (-1.0, -0.8182, 0.8728), (-1.0, -0.6364, 0.6398), (-1.0, -0.4545, 0.6479), (-1.0, -0.2727, 0.7824), (-1.0, -0.09091, 0.7351), (-1.0, 0.09091, 0.8368), (-1.0, 0.2727, 0.6371), (-1.0, 0.4545, 0.7003), (-1.0, 0.6364, 0.872), (-1.0, 0.8182, 0.9184), (-1.0, -0.8182, 1.055), (-1.0, -0.6364, 0.8217), (-1.0, -0.4545, 0.8298), (-1.0, -0.2727, 0.9642), (-1.0, -0.09091, 0.9169), (-1.0, 0.09091, 1.019), (-1.0, 0.2727, 0.8189), (-1.0, 0.4545, 0.8821), (-1.0, 0.6364, 1.054), (-1.0, 0.8182, 1.1), (0.8182, 1.0, 0.9344), (0.6364, 1.0, 0.9559), (0.4545, 1.0, 0.9639), (0.2727, 1.0, 0.9164), (0.09091, 1.0, 0.9611), (-0.09091, 1.0, 0.9076), (-0.2727, 1.0, 1.045), (-0.4545, 1.0, 1.025), (-0.6364, 1.0, 0.9715), (-0.8182, 1.0, 0.8496), (0.8182, 1.0, 0.7526), (0.6364, 1.0, 0.7741), (0.4545, 1.0, 0.782), (0.2727, 1.0, 0.7345), (0.09091, 1.0, 0.7793), (-0.09091, 1.0, 0.7258), (-0.2727, 1.0, 0.8635), (-0.4545, 1.0, 0.8435), (-0.6364, 1.0, 0.7897), (-0.8182, 1.0, 0.6678), (0.8182, 1.0, 0.5708), (0.6364, 1.0, 0.5923), (0.4545, 1.0, 0.6002), (0.2727, 1.0, 0.5527), (0.09091, 1.0, 0.5974), (-0.09091, 1.0, 0.544), (-0.2727, 1.0, 0.6817), (-0.4545, 1.0, 0.6616), (-0.6364, 1.0, 0.6079), (-0.8182, 1.0, 0.486), (0.8182, 1.0, 0.3889), (0.6364, 1.0, 0.4105), (0.4545, 1.0, 0.4184), (0.2727, 1.0, 0.3709), (0.09091, 1.0, 0.4156), (-0.09091, 1.0, 0.3622), (-0.2727, 1.0, 0.4999), (-0.4545, 1.0, 0.4798), (-0.6364, 1.0, 0.4261), (-0.8182, 1.0, 0.3042), (0.8182, 1.0, 0.2071), (0.6364, 1.0, 0.2286), (0.4545, 1.0, 0.2366), (0.2727, 1.0, 0.1891), (0.09091, 1.0, 0.2338), (-0.09091, 1.0, 0.1804), (-0.2727, 1.0, 0.3181), (-0.4545, 1.0, 0.298), (-0.6364, 1.0, 0.2442), (-0.8182, 1.0, 0.1223), (0.8182, 1.0, 0.0253), (0.6364, 1.0, 0.04683), (0.4545, 1.0, 0.05477), (0.2727, 1.0, 0.007267), (0.09091, 1.0, 0.05199), (-0.09091, 1.0, -0.001454), (-0.2727, 1.0, 0.1363), (-0.4545, 1.0, 0.1162), (-0.6364, 1.0, 0.06243), (-0.8182, 1.0, -0.05948), (0.8182, 1.0, -0.1565), (0.6364, 1.0, -0.135), (0.4545, 1.0, -0.127), (0.2727, 1.0, -0.1746), (0.09091, 1.0, -0.1298), (-0.09091, 1.0, -0.1833), (-0.2727, 1.0, -0.04555), (-0.4545, 1.0, -0.06563), (-0.6364, 1.0, -0.1194), (-0.8182, 1.0, -0.2413), (0.8182, 1.0, -0.3383), (0.6364, 1.0, -0.3168), (0.4545, 1.0, -0.3089), (0.2727, 1.0, -0.3564), (0.09091, 1.0, -0.3116), (-0.09091, 1.0, -0.3651), (-0.2727, 1.0, -0.2274), (-0.4545, 1.0, -0.2474), (-0.6364, 1.0, -0.3012), (-0.8182, 1.0, -0.4231), (0.8182, 1.0, -0.5202), (0.6364, 1.0, -0.4986), (0.4545, 1.0, -0.4907), (0.2727, 1.0, -0.5382), (0.09091, 1.0, -0.4935), (-0.09091, 1.0, -0.5469), (-0.2727, 1.0, -0.4092), (-0.4545, 1.0, -0.4293), (-0.6364, 1.0, -0.483), (-0.8182, 1.0, -0.6049), (0.8182, 1.0, -0.702), (0.6364, 1.0, -0.6804), (0.4545, 1.0, -0.6725), (0.2727, 1.0, -0.72), (0.09091, 1.0, -0.6753), (-0.09091, 1.0, -0.7287), (-0.2727, 1.0, -0.591), (-0.4545, 1.0, -0.6111), (-0.6364, 1.0, -0.6648), (-0.8182, 1.0, -0.7868), (1.0, 1.0, 2.142), (-1.0, 1.0, 2.142), (-1.0, -1.0, 2.142), (1.0, -1.0, 2.142), (0.8182, 1.0, 2.116), (0.6364, 1.0, 2.138), (0.4545, 1.0, 2.146), (0.2727, 1.0, 2.098), (0.09091, 1.0, 2.143), (-0.09091, 1.0, 2.089), (-0.2727, 1.0, 2.227), (-0.4545, 1.0, 2.207), (-0.6364, 1.0, 2.153), (-0.8182, 1.0, 2.031), (-1.0, 0.8182, 2.282), (-1.0, 0.6364, 2.236), (-1.0, 0.4545, 2.064), (-1.0, 0.2727, 2.001), (-1.0, 0.09091, 2.2), (-1.0, -0.09091, 2.099), (-1.0, -0.2727, 2.146), (-1.0, -0.4545, 2.012), (-1.0, -0.6364, 2.003), (-1.0, -0.8182, 2.236), (-0.8182, -1.0, 2.031), (-0.6364, -1.0, 2.153), (-0.4545, -1.0, 2.207), (-0.2727, -1.0, 2.227), (-0.09091, -1.0, 2.089), (0.09091, -1.0, 2.143), (0.2727, -1.0, 2.098), (0.4545, -1.0, 2.146), (0.6364, -1.0, 2.138), (0.8182, -1.0, 2.116), (1.0, -0.8182, 2.236), (1.0, -0.6364, 2.003), (1.0, -0.4545, 2.012), (1.0, -0.2727, 2.146), (1.0, -0.09091, 2.099), (1.0, 0.09091, 2.2), (1.0, 0.2727, 2.001), (1.0, 0.4545, 2.064), (1.0, 0.6364, 2.236), (1.0, 0.8182, 2.282), (0.8182, 0.8182, 2.15), (0.8182, 0.6364, 2.208), (0.8182, 0.4545, 2.098), (0.8182, 0.2727, 2.004), (0.8182, 0.09091, 2.077), (0.8182, -0.09091, 2.075), (0.8182, -0.2727, 2.08), (0.8182, -0.4545, 2.002), (0.8182, -0.6364, 2.181), (0.8182, -0.8182, 2.201), (0.6364, 0.8182, 2.204), (0.6364, -0.8182, 2.072), (0.4545, 0.8182, 2.2), (0.4545, -0.8182, 2.005), (0.2727, 0.8182, 2.189), (0.2727, -0.8182, 2.13), (0.09091, 0.8182, 2.261), (0.09091, -0.8182, 2.199), (-0.09091, 0.8182, 2.179), (-0.09091, -0.8182, 2.176), (-0.2727, 0.8182, 2.001), (-0.2727, -0.8182, 2.228), (-0.4545, 0.8182, 2.116), (-0.4545, -0.8182, 2.164), (-0.6364, 0.8182, 2.139), (-0.6364, -0.8182, 2.027), (-0.8182, 0.8182, 2.253), (-0.8182, 0.6364, 2.252), (-0.8182, 0.4545, 2.166), (-0.8182, 0.2727, 2.015), (-0.8182, 0.09091, 2.155), (-0.8182, -0.09091, 2.003), (-0.8182, -0.2727, 2.002), (-0.8182, -0.4545, 2.069), (-0.8182, -0.6364, 2.002), (-0.8182, -0.8182, 2.269), (0.803, 0.7337, 1.216), (0.8003, 0.5394, 1.151), (0.8206, 0.3583, 1.22), (0.8363, 0.1747, 1.204), (0.8233, 0.00547, 1.193), (0.817, -0.177, 1.157), (0.81, -0.3758, 1.16), (0.8266, -0.534, 1.137), (0.8137, -0.7047, 1.272), (-0.8006, 0.7302, 1.17), (-0.8166, 0.5631, 1.155), (-0.8016, 0.3777, 1.235), (-0.8097, 0.1834, 1.247), (-0.8272, 0.004063, 1.087), (-0.8236, -0.1876, 1.204), (-0.8167, -0.3467, 1.177), (-0.8217, -0.5725, 1.255), (-0.8178, -0.7419, 1.162), (0.7202, 0.8307, 1.193), (0.7394, -0.8062, 1.076), (0.5435, 0.8224, 1.093), (0.5503, -0.8207, 1.126), (0.3558, 0.8163, 1.127), (0.3729, -0.8175, 1.189), (0.1746, 0.8289, 1.254), (0.177, -0.8107, 1.161), (-0.0262, 0.8112, 1.203), (0.01088, -0.825, 1.262), (-0.182, 0.8348, 1.102), (-0.1877, -0.821, 0.9956), (-0.3608, 0.8267, 1.017), (-0.3591, -0.8056, 1.201), (-0.5384, 0.8152, 1.084), (-0.5535, -0.8222, 1.084), (-0.7143, 0.8223, 1.247), (-0.7329, -0.816, 1.205)], [], [(371, 51, 10, 52), (1, 9, 41, 40, 39, 38, 37, 36, 35, 34, 33, 32, 8, 0), (2, 10, 51, 50, 49, 48, 47, 46, 45, 44, 43, 42, 9, 1), (3, 11, 61, 60, 59, 58, 57, 56, 55, 54, 53, 52, 10, 2), (0, 8, 71, 70, 69, 68, 67, 66, 65, 64, 63, 62, 11, 3), (105, 106, 846, 845), (7, 13, 81, 80, 79, 78, 77, 76, 75, 74, 73, 72, 12, 4), (6, 14, 91, 90, 89, 88, 87, 86, 85, 84, 83, 82, 13, 7), (5, 15, 101, 100, 99, 98, 97, 96, 95, 94, 93, 92, 14, 6), (4, 12, 111, 110, 109, 108, 107, 106, 105, 104, 103, 102, 15, 5), (507, 131, 18, 132), (4, 17, 121, 120, 119, 118, 117, 116, 115, 114, 113, 112, 16, 0), (5, 18, 131, 130, 129, 128, 127, 126, 125, 124, 123, 122, 17, 4), (1, 19, 141, 140, 139, 138, 137, 136, 135, 134, 133, 132, 18, 5), (0, 16, 151, 150, 149, 148, 147, 146, 145, 144, 143, 142, 19, 1), (607, 171, 22, 172), (5, 21, 161, 160, 159, 158, 157, 156, 155, 154, 153, 152, 20, 1), (6, 22, 171, 170, 169, 168, 167, 166, 165, 164, 163, 162, 21, 5), (2, 23, 181, 180, 179, 178, 177, 176, 175, 174, 173, 172, 22, 6), (1, 20, 191, 190, 189, 188, 187, 186, 185, 184, 183, 182, 23, 2), (707, 211, 26, 212), (6, 25, 201, 200, 199, 198, 197, 196, 195, 194, 193, 192, 24, 2), (7, 26, 211, 210, 209, 208, 207, 206, 205, 204, 203, 202, 25, 6), (3, 27, 221, 220, 219, 218, 217, 216, 215, 214, 213, 212, 26, 7), (2, 24, 231, 230, 229, 228, 227, 226, 225, 224, 223, 222, 27, 3), (807, 251, 30, 252), (0, 29, 241, 240, 239, 238, 237, 236, 235, 234, 233, 232, 28, 4), (3, 30, 251, 250, 249, 248, 247, 246, 245, 244, 243, 242, 29, 0), (7, 31, 261, 260, 259, 258, 257, 256, 255, 254, 253, 252, 30, 3), (4, 28, 271, 270, 269, 268, 267, 266, 265, 264, 263, 262, 31, 7), (62, 281, 61, 11), (281, 291, 60, 61), (291, 301, 59, 60), (301, 311, 58, 59), (311, 321, 57, 58), (321, 331, 56, 57), (331, 341, 55, 56), (341, 351, 54, 55), (351, 361, 53, 54), (361, 371, 52, 53), (8, 32, 272, 71), (71, 272, 273, 70), (70, 273, 274, 69), (69, 274, 275, 68), (68, 275, 276, 67), (67, 276, 277, 66), (66, 277, 278, 65), (65, 278, 279, 64), (64, 279, 280, 63), (63, 280, 281, 62), (32, 33, 282, 272), (272, 282, 283, 273), (273, 283, 284, 274), (274, 284, 285, 275), (275, 285, 286, 276), (276, 286, 287, 277), (277, 287, 288, 278), (278, 288, 289, 279), (279, 289, 290, 280), (280, 290, 291, 281), (33, 34, 292, 282), (282, 292, 293, 283), (283, 293, 294, 284), (284, 294, 295, 285), (285, 295, 296, 286), (286, 296, 297, 287), (287, 297, 298, 288), (288, 298, 299, 289), (289, 299, 300, 290), (290, 300, 301, 291), (34, 35, 302, 292), (292, 302, 303, 293), (293, 303, 304, 294), (294, 304, 305, 295), (295, 305, 306, 296), (296, 306, 307, 297), (297, 307, 308, 298), (298, 308, 309, 299), (299, 309, 310, 300), (300, 310, 311, 301), (35, 36, 312, 302), (302, 312, 313, 303), (303, 313, 314, 304), (304, 314, 315, 305), (305, 315, 316, 306), (306, 316, 317, 307), (307, 317, 318, 308), (308, 318, 319, 309), (309, 319, 320, 310), (310, 320, 321, 311), (36, 37, 322, 312), (312, 322, 323, 313), (313, 323, 324, 314), (314, 324, 325, 315), (315, 325, 326, 316), (316, 326, 327, 317), (317, 327, 328, 318), (318, 328, 329, 319), (319, 329, 330, 320), (320, 330, 331, 321), (37, 38, 332, 322), (322, 332, 333, 323), (323, 333, 334, 324), (324, 334, 335, 325), (325, 335, 336, 326), (326, 336, 337, 327), (327, 337, 338, 328), (328, 338, 339, 329), (329, 339, 340, 330), (330, 340, 341, 331), (38, 39, 342, 332), (332, 342, 343, 333), (333, 343, 344, 334), (334, 344, 345, 335), (335, 345, 346, 336), (336, 346, 347, 337), (337, 347, 348, 338), (338, 348, 349, 339), (339, 349, 350, 340), (340, 350, 351, 341), (39, 40, 352, 342), (342, 352, 353, 343), (343, 353, 354, 344), (344, 354, 355, 345), (345, 355, 356, 346), (346, 356, 357, 347), (347, 357, 358, 348), (348, 358, 359, 349), (349, 359, 360, 350), (350, 360, 361, 351), (40, 41, 362, 352), (352, 362, 363, 353), (353, 363, 364, 354), (354, 364, 365, 355), (355, 365, 366, 356), (356, 366, 367, 357), (357, 367, 368, 358), (358, 368, 369, 359), (359, 369, 370, 360), (360, 370, 371, 361), (41, 9, 42, 362), (362, 42, 43, 363), (363, 43, 44, 364), (364, 44, 45, 365), (365, 45, 46, 366), (366, 46, 47, 367), (367, 47, 48, 368), (368, 48, 49, 369), (369, 49, 50, 370), (370, 50, 51, 371), (111, 12, 808, 851), (99, 100, 840, 839), (93, 94, 834, 833), (375, 891, 376, 856, 855), (87, 88, 828, 827), (394, 918, 392, 872, 874), (402, 900, 401, 881, 882), (13, 82, 822, 809), (383, 909, 385, 865, 863), (397, 923, 407, 887, 877), (75, 76, 816, 815), (110, 111, 851, 850), (104, 105, 845, 844), (101, 15, 811, 841), (98, 99, 839, 838), (380, 896, 381, 861, 860), (92, 93, 833, 832), (374, 890, 375, 855, 854), (388, 912, 386, 866, 868), (86, 87, 827, 826), (407, 905, 406, 886, 887), (391, 917, 393, 873, 871), (80, 81, 821, 820), (401, 899, 400, 880, 881), (74, 75, 815, 814), (109, 110, 850, 849), (103, 104, 844, 843), (91, 14, 810, 831), (97, 98, 838, 837), (382, 906, 372, 852, 862), (379, 895, 380, 860, 859), (396, 920, 394, 874, 876), (14, 92, 832, 810), (373, 889, 374, 854, 853), (385, 911, 387, 867, 865), (85, 86, 826, 825), (406, 904, 405, 885, 886), (400, 898, 399, 879, 880), (79, 80, 820, 819), (142, 417, 141, 19), (417, 427, 140, 141), (427, 437, 139, 140), (437, 447, 138, 139), (447, 457, 137, 138), (457, 467, 136, 137), (467, 477, 135, 136), (477, 487, 134, 135), (487, 497, 133, 134), (497, 507, 132, 133), (16, 112, 408, 151), (151, 408, 409, 150), (150, 409, 410, 149), (149, 410, 411, 148), (148, 411, 412, 147), (147, 412, 413, 146), (146, 413, 414, 145), (145, 414, 415, 144), (144, 415, 416, 143), (143, 416, 417, 142), (112, 113, 418, 408), (408, 418, 419, 409), (409, 419, 420, 410), (410, 420, 421, 411), (411, 421, 422, 412), (412, 422, 423, 413), (413, 423, 424, 414), (414, 424, 425, 415), (415, 425, 426, 416), (416, 426, 427, 417), (113, 114, 428, 418), (418, 428, 429, 419), (419, 429, 430, 420), (420, 430, 431, 421), (421, 431, 432, 422), (422, 432, 433, 423), (423, 433, 434, 424), (424, 434, 435, 425), (425, 435, 436, 426), (426, 436, 437, 427), (114, 115, 438, 428), (428, 438, 439, 429), (429, 439, 440, 430), (430, 440, 441, 431), (431, 441, 442, 432), (432, 442, 443, 433), (433, 443, 444, 434), (434, 444, 445, 435), (435, 445, 446, 436), (436, 446, 447, 437), (115, 116, 448, 438), (438, 448, 449, 439), (439, 449, 450, 440), (440, 450, 451, 441), (441, 451, 452, 442), (442, 452, 453, 443), (443, 453, 454, 444), (444, 454, 455, 445), (445, 455, 456, 446), (446, 456, 457, 447), (116, 117, 458, 448), (448, 458, 459, 449), (449, 459, 460, 450), (450, 460, 461, 451), (451, 461, 462, 452), (452, 462, 463, 453), (453, 463, 464, 454), (454, 464, 465, 455), (455, 465, 466, 456), (456, 466, 467, 457), (117, 118, 468, 458), (458, 468, 469, 459), (459, 469, 470, 460), (460, 470, 471, 461), (461, 471, 472, 462), (462, 472, 473, 463), (463, 473, 474, 464), (464, 474, 475, 465), (465, 475, 476, 466), (466, 476, 477, 467), (118, 119, 478, 468), (468, 478, 479, 469), (469, 479, 480, 470), (470, 480, 481, 471), (471, 481, 482, 472), (472, 482, 483, 473), (473, 483, 484, 474), (474, 484, 485, 475), (475, 485, 486, 476), (476, 486, 487, 477), (119, 120, 488, 478), (478, 488, 489, 479), (479, 489, 490, 480), (480, 490, 491, 481), (481, 491, 492, 482), (482, 492, 493, 483), (483, 493, 494, 484), (484, 494, 495, 485), (485, 495, 496, 486), (486, 496, 497, 487), (120, 121, 498, 488), (488, 498, 499, 489), (489, 499, 500, 490), (490, 500, 501, 491), (491, 501, 502, 492), (492, 502, 503, 493), (493, 503, 504, 494), (494, 504, 505, 495), (495, 505, 506, 496), (496, 506, 507, 497), (121, 17, 122, 498), (498, 122, 123, 499), (499, 123, 124, 500), (500, 124, 125, 501), (501, 125, 126, 502), (502, 126, 127, 503), (503, 127, 128, 504), (504, 128, 129, 505), (505, 129, 130, 506), (506, 130, 131, 507), (182, 517, 181, 23), (517, 527, 180, 181), (527, 537, 179, 180), (537, 547, 178, 179), (547, 557, 177, 178), (557, 567, 176, 177), (567, 577, 175, 176), (577, 587, 174, 175), (587, 597, 173, 174), (597, 607, 172, 173), (20, 152, 508, 191), (191, 508, 509, 190), (190, 509, 510, 189), (189, 510, 511, 188), (188, 511, 512, 187), (187, 512, 513, 186), (186, 513, 514, 185), (185, 514, 515, 184), (184, 515, 516, 183), (183, 516, 517, 182), (152, 153, 518, 508), (508, 518, 519, 509), (509, 519, 520, 510), (510, 520, 521, 511), (511, 521, 522, 512), (512, 522, 523, 513), (513, 523, 524, 514), (514, 524, 525, 515), (515, 525, 526, 516), (516, 526, 527, 517), (153, 154, 528, 518), (518, 528, 529, 519), (519, 529, 530, 520), (520, 530, 531, 521), (521, 531, 532, 522), (522, 532, 533, 523), (523, 533, 534, 524), (524, 534, 535, 525), (525, 535, 536, 526), (526, 536, 537, 527), (154, 155, 538, 528), (528, 538, 539, 529), (529, 539, 540, 530), (530, 540, 541, 531), (531, 541, 542, 532), (532, 542, 543, 533), (533, 543, 544, 534), (534, 544, 545, 535), (535, 545, 546, 536), (536, 546, 547, 537), (155, 156, 548, 538), (538, 548, 549, 539), (539, 549, 550, 540), (540, 550, 551, 541), (541, 551, 552, 542), (542, 552, 553, 543), (543, 553, 554, 544), (544, 554, 555, 545), (545, 555, 556, 546), (546, 556, 557, 547), (156, 157, 558, 548), (548, 558, 559, 549), (549, 559, 560, 550), (550, 560, 561, 551), (551, 561, 562, 552), (552, 562, 563, 553), (553, 563, 564, 554), (554, 564, 565, 555), (555, 565, 566, 556), (556, 566, 567, 557), (157, 158, 568, 558), (558, 568, 569, 559), (559, 569, 570, 560), (560, 570, 571, 561), (561, 571, 572, 562), (562, 572, 573, 563), (563, 573, 574, 564), (564, 574, 575, 565), (565, 575, 576, 566), (566, 576, 577, 567), (158, 159, 578, 568), (568, 578, 579, 569), (569, 579, 580, 570), (570, 580, 581, 571), (571, 581, 582, 572), (572, 582, 583, 573), (573, 583, 584, 574), (574, 584, 585, 575), (575, 585, 586, 576), (576, 586, 587, 577), (159, 160, 588, 578), (578, 588, 589, 579), (579, 589, 590, 580), (580, 590, 591, 581), (581, 591, 592, 582), (582, 592, 593, 583), (583, 593, 594, 584), (584, 594, 595, 585), (585, 595, 596, 586), (586, 596, 597, 587), (160, 161, 598, 588), (588, 598, 599, 589), (589, 599, 600, 590), (590, 600, 601, 591), (591, 601, 602, 592), (592, 602, 603, 593), (593, 603, 604, 594), (594, 604, 605, 595), (595, 605, 606, 596), (596, 606, 607, 597), (161, 21, 162, 598), (598, 162, 163, 599), (599, 163, 164, 600), (600, 164, 165, 601), (601, 165, 166, 602), (602, 166, 167, 603), (603, 167, 168, 604), (604, 168, 169, 605), (605, 169, 170, 606), (606, 170, 171, 607), (222, 617, 221, 27), (617, 627, 220, 221), (627, 637, 219, 220), (637, 647, 218, 219), (647, 657, 217, 218), (657, 667, 216, 217), (667, 677, 215, 216), (677, 687, 214, 215), (687, 697, 213, 214), (697, 707, 212, 213), (24, 192, 608, 231), (231, 608, 609, 230), (230, 609, 610, 229), (229, 610, 611, 228), (228, 611, 612, 227), (227, 612, 613, 226), (226, 613, 614, 225), (225, 614, 615, 224), (224, 615, 616, 223), (223, 616, 617, 222), (192, 193, 618, 608), (608, 618, 619, 609), (609, 619, 620, 610), (610, 620, 621, 611), (611, 621, 622, 612), (612, 622, 623, 613), (613, 623, 624, 614), (614, 624, 625, 615), (615, 625, 626, 616), (616, 626, 627, 617), (193, 194, 628, 618), (618, 628, 629, 619), (619, 629, 630, 620), (620, 630, 631, 621), (621, 631, 632, 622), (622, 632, 633, 623), (623, 633, 634, 624), (624, 634, 635, 625), (625, 635, 636, 626), (626, 636, 637, 627), (194, 195, 638, 628), (628, 638, 639, 629), (629, 639, 640, 630), (630, 640, 641, 631), (631, 641, 642, 632), (632, 642, 643, 633), (633, 643, 644, 634), (634, 644, 645, 635), (635, 645, 646, 636), (636, 646, 647, 637), (195, 196, 648, 638), (638, 648, 649, 639), (639, 649, 650, 640), (640, 650, 651, 641), (641, 651, 652, 642), (642, 652, 653, 643), (643, 653, 654, 644), (644, 654, 655, 645), (645, 655, 656, 646), (646, 656, 657, 647), (196, 197, 658, 648), (648, 658, 659, 649), (649, 659, 660, 650), (650, 660, 661, 651), (651, 661, 662, 652), (652, 662, 663, 653), (653, 663, 664, 654), (654, 664, 665, 655), (655, 665, 666, 656), (656, 666, 667, 657), (197, 198, 668, 658), (658, 668, 669, 659), (659, 669, 670, 660), (660, 670, 671, 661), (661, 671, 672, 662), (662, 672, 673, 663), (663, 673, 674, 664), (664, 674, 675, 665), (665, 675, 676, 666), (666, 676, 677, 667), (198, 199, 678, 668), (668, 678, 679, 669), (669, 679, 680, 670), (670, 680, 681, 671), (671, 681, 682, 672), (672, 682, 683, 673), (673, 683, 684, 674), (674, 684, 685, 675), (675, 685, 686, 676), (676, 686, 687, 677), (199, 200, 688, 678), (678, 688, 689, 679), (679, 689, 690, 680), (680, 690, 691, 681), (681, 691, 692, 682), (682, 692, 693, 683), (683, 693, 694, 684), (684, 694, 695, 685), (685, 695, 696, 686), (686, 696, 697, 687), (200, 201, 698, 688), (688, 698, 699, 689), (689, 699, 700, 690), (690, 700, 701, 691), (691, 701, 702, 692), (692, 702, 703, 693), (693, 703, 704, 694), (694, 704, 705, 695), (695, 705, 706, 696), (696, 706, 707, 697), (201, 25, 202, 698), (698, 202, 203, 699), (699, 203, 204, 700), (700, 204, 205, 701), (701, 205, 206, 702), (702, 206, 207, 703), (703, 207, 208, 704), (704, 208, 209, 705), (705, 209, 210, 706), (706, 210, 211, 707), (262, 717, 261, 31), (717, 727, 260, 261), (727, 737, 259, 260), (737, 747, 258, 259), (747, 757, 257, 258), (757, 767, 256, 257), (767, 777, 255, 256), (777, 787, 254, 255), (787, 797, 253, 254), (797, 807, 252, 253), (28, 232, 708, 271), (271, 708, 709, 270), (270, 709, 710, 269), (269, 710, 711, 268), (268, 711, 712, 267), (267, 712, 713, 266), (266, 713, 714, 265), (265, 714, 715, 264), (264, 715, 716, 263), (263, 716, 717, 262), (232, 233, 718, 708), (708, 718, 719, 709), (709, 719, 720, 710), (710, 720, 721, 711), (711, 721, 722, 712), (712, 722, 723, 713), (713, 723, 724, 714), (714, 724, 725, 715), (715, 725, 726, 716), (716, 726, 727, 717), (233, 234, 728, 718), (718, 728, 729, 719), (719, 729, 730, 720), (720, 730, 731, 721), (721, 731, 732, 722), (722, 732, 733, 723), (723, 733, 734, 724), (724, 734, 735, 725), (725, 735, 736, 726), (726, 736, 737, 727), (234, 235, 738, 728), (728, 738, 739, 729), (729, 739, 740, 730), (730, 740, 741, 731), (731, 741, 742, 732), (732, 742, 743, 733), (733, 743, 744, 734), (734, 744, 745, 735), (735, 745, 746, 736), (736, 746, 747, 737), (235, 236, 748, 738), (738, 748, 749, 739), (739, 749, 750, 740), (740, 750, 751, 741), (741, 751, 752, 742), (742, 752, 753, 743), (743, 753, 754, 744), (744, 754, 755, 745), (745, 755, 756, 746), (746, 756, 757, 747), (236, 237, 758, 748), (748, 758, 759, 749), (749, 759, 760, 750), (750, 760, 761, 751), (751, 761, 762, 752), (752, 762, 763, 753), (753, 763, 764, 754), (754, 764, 765, 755), (755, 765, 766, 756), (756, 766, 767, 757), (237, 238, 768, 758), (758, 768, 769, 759), (759, 769, 770, 760), (760, 770, 771, 761), (761, 771, 772, 762), (762, 772, 773, 763), (763, 773, 774, 764), (764, 774, 775, 765), (765, 775, 776, 766), (766, 776, 777, 767), (238, 239, 778, 768), (768, 778, 779, 769), (769, 779, 780, 770), (770, 780, 781, 771), (771, 781, 782, 772), (772, 782, 783, 773), (773, 783, 784, 774), (774, 784, 785, 775), (775, 785, 786, 776), (776, 786, 787, 777), (239, 240, 788, 778), (778, 788, 789, 779), (779, 789, 790, 780), (780, 790, 791, 781), (781, 791, 792, 782), (782, 792, 793, 783), (783, 793, 794, 784), (784, 794, 795, 785), (785, 795, 796, 786), (786, 796, 797, 787), (240, 241, 798, 788), (788, 798, 799, 789), (789, 799, 800, 790), (790, 800, 801, 791), (791, 801, 802, 792), (792, 802, 803, 793), (793, 803, 804, 794), (794, 804, 805, 795), (795, 805, 806, 796), (796, 806, 807, 797), (241, 29, 242, 798), (798, 242, 243, 799), (799, 243, 244, 800), (800, 244, 245, 801), (801, 245, 246, 802), (802, 246, 247, 803), (803, 247, 248, 804), (804, 248, 249, 805), (805, 249, 250, 806), (806, 250, 251, 807), (887, 831, 810, 832), (842, 861, 841, 811), (861, 863, 840, 841), (863, 865, 839, 840), (865, 867, 838, 839), (867, 869, 837, 838), (869, 871, 836, 837), (871, 873, 835, 836), (873, 875, 834, 835), (875, 877, 833, 834), (877, 887, 832, 833), (808, 812, 852, 851), (851, 852, 853, 850), (850, 853, 854, 849), (849, 854, 855, 848), (848, 855, 856, 847), (847, 856, 857, 846), (846, 857, 858, 845), (845, 858, 859, 844), (844, 859, 860, 843), (843, 860, 861, 842), (812, 813, 862, 852), (813, 814, 864, 862), (814, 815, 866, 864), (815, 816, 868, 866), (816, 817, 870, 868), (817, 818, 872, 870), (818, 819, 874, 872), (819, 820, 876, 874), (820, 821, 878, 876), (821, 809, 822, 878), (878, 822, 823, 879), (879, 823, 824, 880), (880, 824, 825, 881), (881, 825, 826, 882), (882, 826, 827, 883), (883, 827, 828, 884), (884, 828, 829, 885), (885, 829, 830, 886), (886, 830, 831, 887), (389, 915, 391, 871, 869), (76, 77, 817, 816), (386, 910, 384, 864, 866), (403, 901, 402, 882, 883), (82, 83, 823, 822), (88, 89, 829, 828), (376, 892, 377, 857, 856), (94, 95, 835, 834), (100, 101, 841, 840), (395, 921, 397, 877, 875), (381, 907, 383, 863, 861), (106, 107, 847, 846), (12, 72, 812, 808), (392, 916, 390, 870, 872), (77, 78, 818, 817), (404, 902, 403, 883, 884), (83, 84, 824, 823), (89, 90, 830, 829), (377, 893, 378, 858, 857), (95, 96, 836, 835), (387, 913, 389, 869, 867), (15, 102, 842, 811), (398, 922, 396, 876, 878), (107, 108, 848, 847), (384, 908, 382, 862, 864), (72, 73, 813, 812), (78, 79, 819, 818), (399, 897, 398, 878, 879), (84, 85, 825, 824), (405, 903, 404, 884, 885), (372, 888, 373, 853, 852), (90, 91, 831, 830), (393, 919, 395, 875, 873), (378, 894, 379, 859, 858), (96, 97, 837, 836), (390, 914, 388, 868, 870), (81, 13, 809, 821), (102, 103, 843, 842), (108, 109, 849, 848), (73, 74, 814, 813)])
me_cube.polygons.foreach_set('use_smooth', [True] * 749)
me_cube.materials.append(mat_gryoldblocks)
me_cube.use_remesh_preserve_volume = False
me_cube.use_remesh_preserve_attributes = False
me_cube.use_mirror_vertex_groups = False
me_cube.update()

# ---- objects
ob_grass = bpy.data.objects.new('grass', me_cube_001)
ob_cube = bpy.data.objects.new('Cube', me_cube)
ob_lamp = bpy.data.objects.new('Lamp', light_lamp)
ob_camera = bpy.data.objects.new('Camera', cam_camera)

# ---- transforms, parenting, visibility, modifiers, constraints
ob_grass.location = (0.0, 0.0, 0.0)
ob_grass.scale = (5.0, 5.0, 1.0)
ob_grass.lock_rotations_4d = False
ob_grass.empty_display_type = 'ARROWS'
ob_grass.hide_viewport = True
ob_grass.lineart.crease_threshold = 0.0
_m = ob_grass.modifiers.new('ParticleSystem 1', 'PARTICLE_SYSTEM')
ob_cube.location = (0.0, 0.0, 0.0)
ob_cube.scale = (5.0, 5.0, 1.0)
ob_cube.lock_rotations_4d = False
ob_cube.empty_display_type = 'ARROWS'
ob_cube.lineart.crease_threshold = 0.0
ob_lamp.location = (0.4139, 1.001, 4.781)
ob_lamp.rotation_mode = 'YXZ'
ob_lamp.rotation_euler = (0.6503, 0.05522, 1.866)
ob_lamp.scale = (4.0, 4.0, 4.0)
ob_lamp.lock_rotations_4d = False
ob_lamp.empty_display_type = 'ARROWS'
ob_lamp.color = (0.0, 0.0, 0.0, 0.0)
ob_lamp.hide_viewport = True
ob_lamp.lineart.crease_threshold = 0.0
ob_camera.location = (-0.2027, -8.688, 15.08)
ob_camera.rotation_euler = (0.5577, 9.945e-06, 0.0115)
ob_camera.scale = (1.0, 1.0, 1.0)
ob_camera.lock_rotations_4d = False
ob_camera.empty_display_type = 'ARROWS'
ob_camera.color = (0.0, 0.0, 0.0, 0.0)
ob_camera.display_type = 'WIRE'
ob_camera.lineart.crease_threshold = 0.0

# ---- collection membership
col_collection_1.objects.link(ob_grass)
col_collection_1.objects.link(ob_cube)
col_collection_1.objects.link(ob_lamp)
col_collection_1.objects.link(ob_camera)

# ---- scene / render settings (as saved in the file)
scene.camera = ob_camera
scene.frame_start = 1; scene.frame_end = 250; scene.frame_set(2)
scene.render.engine = 'BLENDER_EEVEE_NEXT'
scene.render.image_settings.color_mode = 'RGB'
scene.render.image_settings.compression = 90
scene.render.resolution_percentage = 50
scene.render.dither_intensity = 0.0
scene.cycles.use_denoising = False
scene.cycles.samples = 10
scene.cycles.sampling_pattern = 'TABULATED_SOBOL'
scene.cycles.light_sampling_threshold = 0.0
scene.cycles.use_adaptive_sampling = False
scene.cycles.use_light_tree = False
scene.cycles.blur_glossy = 0.0
scene.cycles.volume_bounces = 1
scene.cycles.pixel_filter_type = 'GAUSSIAN'
scene.cycles.sample_clamp_indirect = 0.0
scene.view_settings.view_transform = 'Standard'
bpy.context.view_layer.update()
